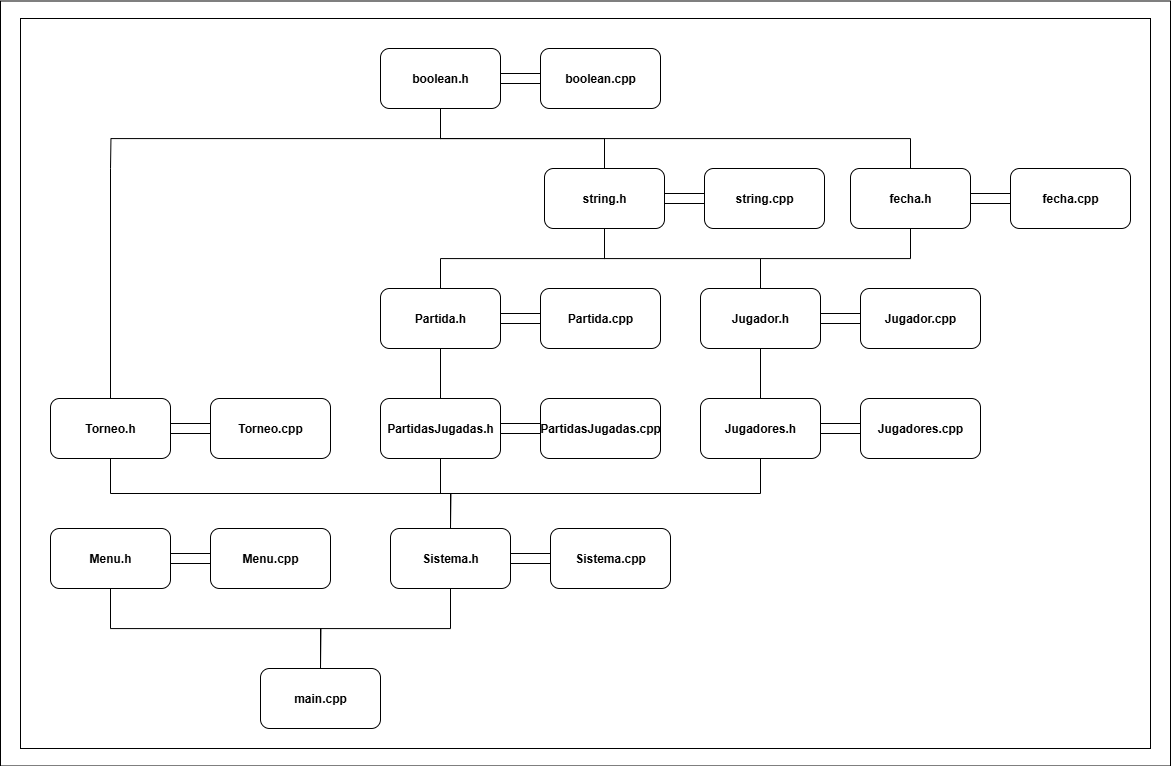

The diagram above was exported from draw.io. Its source (the exported page's mxGraphModel, read from the mxfile embedded in the PNG):
<mxGraphModel dx="2418" dy="929" grid="1" gridSize="10" guides="1" tooltips="1" connect="1" arrows="1" fold="1" page="1" pageScale="1" pageWidth="827" pageHeight="1169" math="0" shadow="0">
  <root>
    <mxCell id="0" />
    <mxCell id="1" parent="0" />
    <mxCell id="x0zxv4JKD2u_fWlGPTl5-4" value="" style="group;fontSize=12;fontStyle=1" parent="1" connectable="0" vertex="1">
      <mxGeometry x="110" y="120" width="280" height="60" as="geometry" />
    </mxCell>
    <mxCell id="tJ28Z7iwncKy-Jnw3wQv-1" style="edgeStyle=orthogonalEdgeStyle;rounded=0;orthogonalLoop=1;jettySize=auto;html=1;exitX=0.5;exitY=1;exitDx=0;exitDy=0;elbow=vertical;endArrow=none;endFill=0;fontSize=12;fontStyle=1" parent="x0zxv4JKD2u_fWlGPTl5-4" source="x0zxv4JKD2u_fWlGPTl5-1" edge="1">
      <mxGeometry relative="1" as="geometry">
        <mxPoint x="-270" y="120" as="targetPoint" />
      </mxGeometry>
    </mxCell>
    <mxCell id="x0zxv4JKD2u_fWlGPTl5-1" value="boolean.h" style="rounded=1;whiteSpace=wrap;html=1;fontSize=12;fontStyle=1" parent="x0zxv4JKD2u_fWlGPTl5-4" vertex="1">
      <mxGeometry width="120" height="60" as="geometry" />
    </mxCell>
    <mxCell id="x0zxv4JKD2u_fWlGPTl5-2" value="boolean.cpp" style="rounded=1;whiteSpace=wrap;html=1;fontSize=12;fontStyle=1" parent="x0zxv4JKD2u_fWlGPTl5-4" vertex="1">
      <mxGeometry x="160" width="120" height="60" as="geometry" />
    </mxCell>
    <mxCell id="x0zxv4JKD2u_fWlGPTl5-3" value="" style="rounded=0;whiteSpace=wrap;html=1;fontSize=12;fontStyle=1" parent="x0zxv4JKD2u_fWlGPTl5-4" vertex="1">
      <mxGeometry x="120" y="25" width="40" height="10" as="geometry" />
    </mxCell>
    <mxCell id="x0zxv4JKD2u_fWlGPTl5-9" value="" style="group;fontSize=12;fontStyle=1" parent="1" connectable="0" vertex="1">
      <mxGeometry x="274" y="240" width="280" height="60" as="geometry" />
    </mxCell>
    <mxCell id="x0zxv4JKD2u_fWlGPTl5-10" value="string.h" style="rounded=1;whiteSpace=wrap;html=1;fontSize=12;fontStyle=1" parent="x0zxv4JKD2u_fWlGPTl5-9" vertex="1">
      <mxGeometry width="120" height="60" as="geometry" />
    </mxCell>
    <mxCell id="x0zxv4JKD2u_fWlGPTl5-11" value="string.cpp" style="rounded=1;whiteSpace=wrap;html=1;fontSize=12;fontStyle=1" parent="x0zxv4JKD2u_fWlGPTl5-9" vertex="1">
      <mxGeometry x="160" width="120" height="60" as="geometry" />
    </mxCell>
    <mxCell id="x0zxv4JKD2u_fWlGPTl5-12" value="" style="rounded=0;whiteSpace=wrap;html=1;fontSize=12;fontStyle=1" parent="x0zxv4JKD2u_fWlGPTl5-9" vertex="1">
      <mxGeometry x="120" y="25" width="40" height="10" as="geometry" />
    </mxCell>
    <mxCell id="AIduYFpyBTKVYbfr-SzC-4" value="" style="group;fontSize=12;fontStyle=1" parent="1" connectable="0" vertex="1">
      <mxGeometry x="430" y="360" width="280" height="60" as="geometry" />
    </mxCell>
    <mxCell id="AIduYFpyBTKVYbfr-SzC-5" value="Jugador.h" style="rounded=1;whiteSpace=wrap;html=1;fontSize=12;fontStyle=1" parent="AIduYFpyBTKVYbfr-SzC-4" vertex="1">
      <mxGeometry width="120" height="60" as="geometry" />
    </mxCell>
    <mxCell id="AIduYFpyBTKVYbfr-SzC-6" value="Jugador.cpp" style="rounded=1;whiteSpace=wrap;html=1;fontSize=12;fontStyle=1" parent="AIduYFpyBTKVYbfr-SzC-4" vertex="1">
      <mxGeometry x="160" width="120" height="60" as="geometry" />
    </mxCell>
    <mxCell id="AIduYFpyBTKVYbfr-SzC-7" value="" style="rounded=0;whiteSpace=wrap;html=1;fontSize=12;fontStyle=1" parent="AIduYFpyBTKVYbfr-SzC-4" vertex="1">
      <mxGeometry x="120" y="25" width="40" height="10" as="geometry" />
    </mxCell>
    <mxCell id="x0zxv4JKD2u_fWlGPTl5-14" value="" style="group;fontSize=12;fontStyle=1" parent="1" connectable="0" vertex="1">
      <mxGeometry x="580" y="240" width="280" height="60" as="geometry" />
    </mxCell>
    <mxCell id="x0zxv4JKD2u_fWlGPTl5-15" value="fecha.h" style="rounded=1;whiteSpace=wrap;html=1;fontSize=12;fontStyle=1" parent="x0zxv4JKD2u_fWlGPTl5-14" vertex="1">
      <mxGeometry width="120" height="60" as="geometry" />
    </mxCell>
    <mxCell id="x0zxv4JKD2u_fWlGPTl5-16" value="fecha.cpp" style="rounded=1;whiteSpace=wrap;html=1;fontSize=12;fontStyle=1" parent="x0zxv4JKD2u_fWlGPTl5-14" vertex="1">
      <mxGeometry x="160" width="120" height="60" as="geometry" />
    </mxCell>
    <mxCell id="x0zxv4JKD2u_fWlGPTl5-17" value="" style="rounded=0;whiteSpace=wrap;html=1;fontSize=12;fontStyle=1" parent="x0zxv4JKD2u_fWlGPTl5-14" vertex="1">
      <mxGeometry x="120" y="25" width="40" height="10" as="geometry" />
    </mxCell>
    <mxCell id="AIduYFpyBTKVYbfr-SzC-8" value="" style="group;fontSize=12;fontStyle=1" parent="1" connectable="0" vertex="1">
      <mxGeometry x="430" y="470" width="280" height="60" as="geometry" />
    </mxCell>
    <mxCell id="AIduYFpyBTKVYbfr-SzC-9" value="Jugadores.h" style="rounded=1;whiteSpace=wrap;html=1;fontSize=12;fontStyle=1" parent="AIduYFpyBTKVYbfr-SzC-8" vertex="1">
      <mxGeometry width="120" height="60" as="geometry" />
    </mxCell>
    <mxCell id="AIduYFpyBTKVYbfr-SzC-10" value="Jugadores.cpp" style="rounded=1;whiteSpace=wrap;html=1;fontSize=12;fontStyle=1" parent="AIduYFpyBTKVYbfr-SzC-8" vertex="1">
      <mxGeometry x="160" width="120" height="60" as="geometry" />
    </mxCell>
    <mxCell id="AIduYFpyBTKVYbfr-SzC-11" value="" style="rounded=0;whiteSpace=wrap;html=1;fontSize=12;fontStyle=1" parent="AIduYFpyBTKVYbfr-SzC-8" vertex="1">
      <mxGeometry x="120" y="25" width="40" height="10" as="geometry" />
    </mxCell>
    <mxCell id="x0zxv4JKD2u_fWlGPTl5-18" style="edgeStyle=orthogonalEdgeStyle;rounded=0;orthogonalLoop=1;jettySize=auto;html=1;exitX=0.5;exitY=1;exitDx=0;exitDy=0;entryX=0.5;entryY=0;entryDx=0;entryDy=0;endArrow=none;endFill=0;fontSize=12;fontStyle=1" parent="1" source="x0zxv4JKD2u_fWlGPTl5-1" target="x0zxv4JKD2u_fWlGPTl5-10" edge="1">
      <mxGeometry relative="1" as="geometry" />
    </mxCell>
    <mxCell id="x0zxv4JKD2u_fWlGPTl5-19" style="edgeStyle=orthogonalEdgeStyle;rounded=0;orthogonalLoop=1;jettySize=auto;html=1;exitX=0.5;exitY=1;exitDx=0;exitDy=0;entryX=0.5;entryY=0;entryDx=0;entryDy=0;endArrow=none;endFill=0;fontSize=12;fontStyle=1" parent="1" source="x0zxv4JKD2u_fWlGPTl5-1" target="x0zxv4JKD2u_fWlGPTl5-15" edge="1">
      <mxGeometry relative="1" as="geometry">
        <Array as="points">
          <mxPoint x="170" y="210" />
          <mxPoint x="640" y="210" />
        </Array>
      </mxGeometry>
    </mxCell>
    <mxCell id="x0zxv4JKD2u_fWlGPTl5-20" style="edgeStyle=orthogonalEdgeStyle;rounded=0;orthogonalLoop=1;jettySize=auto;html=1;exitX=0.5;exitY=1;exitDx=0;exitDy=0;entryX=0.5;entryY=0;entryDx=0;entryDy=0;endArrow=none;endFill=0;fontSize=12;fontStyle=1" parent="1" source="x0zxv4JKD2u_fWlGPTl5-10" target="AIduYFpyBTKVYbfr-SzC-5" edge="1">
      <mxGeometry relative="1" as="geometry" />
    </mxCell>
    <mxCell id="x0zxv4JKD2u_fWlGPTl5-21" style="edgeStyle=orthogonalEdgeStyle;rounded=0;orthogonalLoop=1;jettySize=auto;html=1;exitX=0.5;exitY=1;exitDx=0;exitDy=0;entryX=0.5;entryY=0;entryDx=0;entryDy=0;endArrow=none;endFill=0;fontSize=12;fontStyle=1" parent="1" source="x0zxv4JKD2u_fWlGPTl5-15" target="AIduYFpyBTKVYbfr-SzC-5" edge="1">
      <mxGeometry relative="1" as="geometry">
        <mxPoint x="490" y="350" as="targetPoint" />
      </mxGeometry>
    </mxCell>
    <mxCell id="AIduYFpyBTKVYbfr-SzC-12" value="" style="group;fontSize=12;fontStyle=1" parent="1" connectable="0" vertex="1">
      <mxGeometry x="110" y="360" width="280" height="60" as="geometry" />
    </mxCell>
    <mxCell id="AIduYFpyBTKVYbfr-SzC-13" value="Partida.h" style="rounded=1;whiteSpace=wrap;html=1;fontSize=12;fontStyle=1" parent="AIduYFpyBTKVYbfr-SzC-12" vertex="1">
      <mxGeometry width="120" height="60" as="geometry" />
    </mxCell>
    <mxCell id="AIduYFpyBTKVYbfr-SzC-14" value="Partida.cpp" style="rounded=1;whiteSpace=wrap;html=1;fontSize=12;fontStyle=1" parent="AIduYFpyBTKVYbfr-SzC-12" vertex="1">
      <mxGeometry x="160" width="120" height="60" as="geometry" />
    </mxCell>
    <mxCell id="AIduYFpyBTKVYbfr-SzC-15" value="" style="rounded=0;whiteSpace=wrap;html=1;fontSize=12;fontStyle=1" parent="AIduYFpyBTKVYbfr-SzC-12" vertex="1">
      <mxGeometry x="120" y="25" width="40" height="10" as="geometry" />
    </mxCell>
    <mxCell id="x0zxv4JKD2u_fWlGPTl5-22" value="" style="group;fontSize=12;fontStyle=1" parent="1" connectable="0" vertex="1">
      <mxGeometry x="-220" y="470" width="280" height="60" as="geometry" />
    </mxCell>
    <mxCell id="x0zxv4JKD2u_fWlGPTl5-23" value="Torneo.h" style="rounded=1;whiteSpace=wrap;html=1;fontSize=12;fontStyle=1" parent="x0zxv4JKD2u_fWlGPTl5-22" vertex="1">
      <mxGeometry width="120" height="60" as="geometry" />
    </mxCell>
    <mxCell id="x0zxv4JKD2u_fWlGPTl5-24" value="Torneo.cpp" style="rounded=1;whiteSpace=wrap;html=1;fontSize=12;fontStyle=1" parent="x0zxv4JKD2u_fWlGPTl5-22" vertex="1">
      <mxGeometry x="160" width="120" height="60" as="geometry" />
    </mxCell>
    <mxCell id="x0zxv4JKD2u_fWlGPTl5-25" value="" style="rounded=0;whiteSpace=wrap;html=1;fontSize=12;fontStyle=1" parent="x0zxv4JKD2u_fWlGPTl5-22" vertex="1">
      <mxGeometry x="120" y="25" width="40" height="10" as="geometry" />
    </mxCell>
    <mxCell id="AIduYFpyBTKVYbfr-SzC-16" value="" style="group;fontSize=12;fontStyle=1" parent="1" connectable="0" vertex="1">
      <mxGeometry x="110" y="470" width="280" height="60" as="geometry" />
    </mxCell>
    <mxCell id="tJ28Z7iwncKy-Jnw3wQv-10" style="edgeStyle=orthogonalEdgeStyle;rounded=0;orthogonalLoop=1;jettySize=auto;html=1;exitX=0.5;exitY=1;exitDx=0;exitDy=0;endArrow=none;endFill=0;fontSize=12;fontStyle=1" parent="AIduYFpyBTKVYbfr-SzC-16" source="AIduYFpyBTKVYbfr-SzC-17" edge="1">
      <mxGeometry relative="1" as="geometry">
        <mxPoint x="70" y="130" as="targetPoint" />
      </mxGeometry>
    </mxCell>
    <mxCell id="AIduYFpyBTKVYbfr-SzC-17" value="PartidasJugadas.h" style="rounded=1;whiteSpace=wrap;html=1;fontSize=12;fontStyle=1" parent="AIduYFpyBTKVYbfr-SzC-16" vertex="1">
      <mxGeometry width="120" height="60" as="geometry" />
    </mxCell>
    <mxCell id="AIduYFpyBTKVYbfr-SzC-18" value="PartidasJugadas.cpp" style="rounded=1;whiteSpace=wrap;html=1;fontSize=12;fontStyle=1" parent="AIduYFpyBTKVYbfr-SzC-16" vertex="1">
      <mxGeometry x="160" width="120" height="60" as="geometry" />
    </mxCell>
    <mxCell id="AIduYFpyBTKVYbfr-SzC-19" value="" style="rounded=0;whiteSpace=wrap;html=1;fontSize=12;fontStyle=1" parent="AIduYFpyBTKVYbfr-SzC-16" vertex="1">
      <mxGeometry x="120" y="25" width="40" height="10" as="geometry" />
    </mxCell>
    <mxCell id="x0zxv4JKD2u_fWlGPTl5-26" style="edgeStyle=orthogonalEdgeStyle;rounded=0;orthogonalLoop=1;jettySize=auto;html=1;exitX=0.5;exitY=1;exitDx=0;exitDy=0;entryX=0.5;entryY=0;entryDx=0;entryDy=0;endArrow=none;endFill=0;fontSize=12;fontStyle=1" parent="1" source="AIduYFpyBTKVYbfr-SzC-5" target="AIduYFpyBTKVYbfr-SzC-9" edge="1">
      <mxGeometry relative="1" as="geometry" />
    </mxCell>
    <mxCell id="x0zxv4JKD2u_fWlGPTl5-29" value="main.cpp" style="rounded=1;whiteSpace=wrap;html=1;fontSize=12;fontStyle=1" parent="1" vertex="1">
      <mxGeometry x="-10" y="740" width="120" height="60" as="geometry" />
    </mxCell>
    <mxCell id="tJ28Z7iwncKy-Jnw3wQv-3" value="" style="endArrow=none;html=1;rounded=0;exitX=0.5;exitY=0;exitDx=0;exitDy=0;fontSize=12;fontStyle=1" parent="1" source="x0zxv4JKD2u_fWlGPTl5-23" edge="1">
      <mxGeometry width="50" height="50" relative="1" as="geometry">
        <mxPoint x="50" y="360" as="sourcePoint" />
        <mxPoint x="-160" y="240" as="targetPoint" />
      </mxGeometry>
    </mxCell>
    <mxCell id="tJ28Z7iwncKy-Jnw3wQv-5" value="" style="group;fontSize=12;fontStyle=1" parent="1" connectable="0" vertex="1">
      <mxGeometry x="120" y="600" width="280" height="60" as="geometry" />
    </mxCell>
    <mxCell id="tJ28Z7iwncKy-Jnw3wQv-6" value="Sistema.h" style="rounded=1;whiteSpace=wrap;html=1;fontSize=12;fontStyle=1" parent="tJ28Z7iwncKy-Jnw3wQv-5" vertex="1">
      <mxGeometry width="120" height="60" as="geometry" />
    </mxCell>
    <mxCell id="tJ28Z7iwncKy-Jnw3wQv-7" value="Sistema.cpp" style="rounded=1;whiteSpace=wrap;html=1;fontSize=12;fontStyle=1" parent="tJ28Z7iwncKy-Jnw3wQv-5" vertex="1">
      <mxGeometry x="160" width="120" height="60" as="geometry" />
    </mxCell>
    <mxCell id="tJ28Z7iwncKy-Jnw3wQv-8" value="" style="rounded=0;whiteSpace=wrap;html=1;fontSize=12;fontStyle=1" parent="tJ28Z7iwncKy-Jnw3wQv-5" vertex="1">
      <mxGeometry x="120" y="25" width="40" height="10" as="geometry" />
    </mxCell>
    <mxCell id="tJ28Z7iwncKy-Jnw3wQv-9" style="edgeStyle=orthogonalEdgeStyle;rounded=0;orthogonalLoop=1;jettySize=auto;html=1;exitX=0.5;exitY=1;exitDx=0;exitDy=0;entryX=0.5;entryY=0;entryDx=0;entryDy=0;endArrow=none;endFill=0;fontSize=12;fontStyle=1" parent="1" source="AIduYFpyBTKVYbfr-SzC-9" target="tJ28Z7iwncKy-Jnw3wQv-6" edge="1">
      <mxGeometry relative="1" as="geometry" />
    </mxCell>
    <mxCell id="tJ28Z7iwncKy-Jnw3wQv-11" style="edgeStyle=orthogonalEdgeStyle;rounded=0;orthogonalLoop=1;jettySize=auto;html=1;exitX=0.5;exitY=1;exitDx=0;exitDy=0;entryX=0.5;entryY=0;entryDx=0;entryDy=0;endArrow=none;endFill=0;fontSize=12;fontStyle=1" parent="1" source="x0zxv4JKD2u_fWlGPTl5-23" target="tJ28Z7iwncKy-Jnw3wQv-6" edge="1">
      <mxGeometry relative="1" as="geometry" />
    </mxCell>
    <mxCell id="tJ28Z7iwncKy-Jnw3wQv-12" style="edgeStyle=orthogonalEdgeStyle;rounded=0;orthogonalLoop=1;jettySize=auto;html=1;exitX=0.5;exitY=1;exitDx=0;exitDy=0;entryX=0.5;entryY=0;entryDx=0;entryDy=0;endArrow=none;endFill=0;fontSize=12;fontStyle=1" parent="1" source="tJ28Z7iwncKy-Jnw3wQv-6" target="x0zxv4JKD2u_fWlGPTl5-29" edge="1">
      <mxGeometry relative="1" as="geometry" />
    </mxCell>
    <mxCell id="eVDYTOt5Bcjp6qeY_oig-4" style="edgeStyle=orthogonalEdgeStyle;rounded=0;orthogonalLoop=1;jettySize=auto;html=1;exitX=0.5;exitY=1;exitDx=0;exitDy=0;entryX=0.5;entryY=0;entryDx=0;entryDy=0;endArrow=none;endFill=0;fontSize=12;fontStyle=1" parent="1" source="AIduYFpyBTKVYbfr-SzC-13" target="AIduYFpyBTKVYbfr-SzC-17" edge="1">
      <mxGeometry relative="1" as="geometry" />
    </mxCell>
    <mxCell id="eVDYTOt5Bcjp6qeY_oig-5" value="" style="group;fontSize=12;fontStyle=1" parent="1" connectable="0" vertex="1">
      <mxGeometry x="-220" y="600" width="280" height="60" as="geometry" />
    </mxCell>
    <mxCell id="eVDYTOt5Bcjp6qeY_oig-9" style="edgeStyle=orthogonalEdgeStyle;rounded=0;orthogonalLoop=1;jettySize=auto;html=1;exitX=0.5;exitY=1;exitDx=0;exitDy=0;endArrow=none;endFill=0;fontSize=12;fontStyle=1" parent="eVDYTOt5Bcjp6qeY_oig-5" source="eVDYTOt5Bcjp6qeY_oig-6" edge="1">
      <mxGeometry relative="1" as="geometry">
        <mxPoint x="270" y="140" as="targetPoint" />
      </mxGeometry>
    </mxCell>
    <mxCell id="eVDYTOt5Bcjp6qeY_oig-6" value="Menu.h" style="rounded=1;whiteSpace=wrap;html=1;fontSize=12;fontStyle=1" parent="eVDYTOt5Bcjp6qeY_oig-5" vertex="1">
      <mxGeometry width="120" height="60" as="geometry" />
    </mxCell>
    <mxCell id="eVDYTOt5Bcjp6qeY_oig-7" value="Menu.cpp" style="rounded=1;whiteSpace=wrap;html=1;fontSize=12;fontStyle=1" parent="eVDYTOt5Bcjp6qeY_oig-5" vertex="1">
      <mxGeometry x="160" width="120" height="60" as="geometry" />
    </mxCell>
    <mxCell id="eVDYTOt5Bcjp6qeY_oig-8" value="" style="rounded=0;whiteSpace=wrap;html=1;fontSize=12;fontStyle=1" parent="eVDYTOt5Bcjp6qeY_oig-5" vertex="1">
      <mxGeometry x="120" y="25" width="40" height="10" as="geometry" />
    </mxCell>
    <mxCell id="u02H-neExYWvnUzVfw1A-1" style="edgeStyle=orthogonalEdgeStyle;rounded=0;orthogonalLoop=1;jettySize=auto;html=1;exitX=0.5;exitY=1;exitDx=0;exitDy=0;endArrow=none;endFill=0;" edge="1" parent="1" source="x0zxv4JKD2u_fWlGPTl5-10" target="AIduYFpyBTKVYbfr-SzC-13">
      <mxGeometry relative="1" as="geometry" />
    </mxCell>
    <mxCell id="u02H-neExYWvnUzVfw1A-2" value="" style="rounded=0;whiteSpace=wrap;html=1;fillColor=none;" vertex="1" parent="1">
      <mxGeometry x="-250" y="90" width="1130" height="730" as="geometry" />
    </mxCell>
    <mxCell id="u02H-neExYWvnUzVfw1A-3" value="" style="rounded=0;whiteSpace=wrap;html=1;fillColor=none;" vertex="1" parent="1">
      <mxGeometry x="-270" y="72.5" width="1170" height="765" as="geometry" />
    </mxCell>
  </root>
</mxGraphModel>